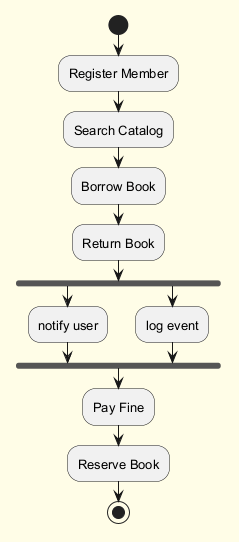

The diagram above was rendered by PlantUML. Its source (embedded in the PNG):
@startuml
skinparam backgroundColor #FFFDE7
skinparam classBackgroundColor #FFF9C4
skinparam classBorderColor #F57F17
skinparam defaultFontSize 13
start
:Register Member;
:Search Catalog;
:Borrow Book;
:Return Book;
fork
:notify user;
fork again
:log event;
end fork
:Pay Fine;
:Reserve Book;
stop
@enduml